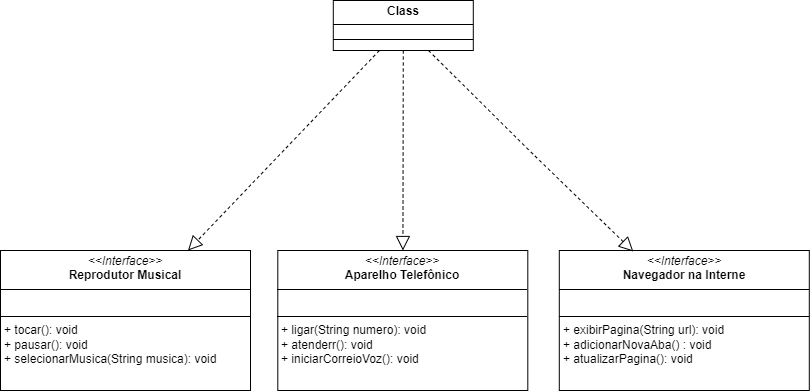

The diagram above was exported from draw.io. Its source (the exported page's mxGraphModel, read from the mxfile embedded in the PNG):
<mxGraphModel dx="1434" dy="772" grid="1" gridSize="10" guides="1" tooltips="1" connect="1" arrows="1" fold="1" page="0" pageScale="1" pageWidth="1600" pageHeight="900" background="#ffffff" math="0" shadow="0">
  <root>
    <mxCell id="0" />
    <mxCell id="1" parent="0" />
    <mxCell id="0RWDbRkapBHdisEBr_Nx-8" value="" style="endArrow=block;dashed=1;endFill=0;endSize=12;html=1;rounded=0;entryX=0.75;entryY=0;entryDx=0;entryDy=0;labelBackgroundColor=none;fontColor=default;" edge="1" parent="1" source="0RWDbRkapBHdisEBr_Nx-15" target="0RWDbRkapBHdisEBr_Nx-10">
      <mxGeometry width="160" relative="1" as="geometry">
        <mxPoint x="545.6181818181817" y="140" as="sourcePoint" />
        <mxPoint x="380.0033898305085" y="320" as="targetPoint" />
      </mxGeometry>
    </mxCell>
    <mxCell id="0RWDbRkapBHdisEBr_Nx-10" value="&lt;p style=&quot;margin:0px;margin-top:4px;text-align:center;&quot;&gt;&lt;i&gt;&amp;lt;&amp;lt;Interface&amp;gt;&amp;gt;&lt;/i&gt;&lt;br&gt;&lt;span style=&quot;background-color: initial; text-align: left;&quot;&gt;&lt;b&gt;Reprodutor Musical&lt;/b&gt;&lt;/span&gt;&lt;/p&gt;&lt;hr size=&quot;1&quot; style=&quot;border-style:solid;&quot;&gt;&lt;p style=&quot;margin:0px;margin-left:4px;&quot;&gt;&lt;br&gt;&lt;/p&gt;&lt;hr size=&quot;1&quot; style=&quot;border-style:solid;&quot;&gt;&lt;p style=&quot;margin:0px;margin-left:4px;&quot;&gt;+ tocar(): void&lt;/p&gt;&lt;p style=&quot;margin:0px;margin-left:4px;&quot;&gt;+ pausar(): void&lt;br&gt;&lt;/p&gt;&lt;p style=&quot;margin:0px;margin-left:4px;&quot;&gt;+ selecionarMusica(String musica): void&lt;br&gt;&lt;/p&gt;" style="verticalAlign=top;align=left;overflow=fill;html=1;whiteSpace=wrap;labelBackgroundColor=none;" vertex="1" parent="1">
      <mxGeometry x="190" y="320" width="250" height="140" as="geometry" />
    </mxCell>
    <mxCell id="0RWDbRkapBHdisEBr_Nx-15" value="&lt;p style=&quot;margin:0px;margin-top:4px;text-align:center;&quot;&gt;&lt;b&gt;Class&lt;/b&gt;&lt;/p&gt;&lt;hr size=&quot;1&quot; style=&quot;border-style:solid;&quot;/&gt;&lt;div style=&quot;height:2px;&quot;&gt;&lt;/div&gt;&lt;hr size=&quot;1&quot; style=&quot;border-style:solid;&quot;/&gt;&lt;div style=&quot;height:2px;&quot;&gt;&lt;/div&gt;" style="verticalAlign=top;align=left;overflow=fill;html=1;whiteSpace=wrap;labelBackgroundColor=none;" vertex="1" parent="1">
      <mxGeometry x="522.8" y="70" width="140" height="50" as="geometry" />
    </mxCell>
    <mxCell id="0RWDbRkapBHdisEBr_Nx-16" value="&lt;p style=&quot;margin:0px;margin-top:4px;text-align:center;&quot;&gt;&lt;i&gt;&amp;lt;&amp;lt;Interface&amp;gt;&amp;gt;&lt;/i&gt;&lt;br&gt;&lt;span style=&quot;background-color: initial; text-align: left;&quot;&gt;&lt;b&gt;Aparelho Telefônico&lt;/b&gt;&lt;/span&gt;&lt;/p&gt;&lt;hr size=&quot;1&quot; style=&quot;border-style:solid;&quot;&gt;&lt;p style=&quot;margin:0px;margin-left:4px;&quot;&gt;&lt;br&gt;&lt;/p&gt;&lt;hr size=&quot;1&quot; style=&quot;border-style:solid;&quot;&gt;&lt;p style=&quot;margin:0px;margin-left:4px;&quot;&gt;+ ligar(String numero): void&lt;/p&gt;&lt;p style=&quot;margin:0px;margin-left:4px;&quot;&gt;+ atenderr(): void&lt;br&gt;&lt;/p&gt;&lt;p style=&quot;margin:0px;margin-left:4px;&quot;&gt;+ iniciarCorreioVoz(): void&lt;br&gt;&lt;/p&gt;" style="verticalAlign=top;align=left;overflow=fill;html=1;whiteSpace=wrap;labelBackgroundColor=none;" vertex="1" parent="1">
      <mxGeometry x="467.3" y="320" width="250" height="140" as="geometry" />
    </mxCell>
    <mxCell id="0RWDbRkapBHdisEBr_Nx-17" value="&lt;p style=&quot;margin:0px;margin-top:4px;text-align:center;&quot;&gt;&lt;i&gt;&amp;lt;&amp;lt;Interface&amp;gt;&amp;gt;&lt;/i&gt;&lt;br&gt;&lt;span style=&quot;background-color: initial; text-align: left;&quot;&gt;&lt;b&gt;Navegador na Interne&lt;/b&gt;&lt;/span&gt;&lt;/p&gt;&lt;hr size=&quot;1&quot; style=&quot;border-style:solid;&quot;&gt;&lt;p style=&quot;margin:0px;margin-left:4px;&quot;&gt;&lt;br&gt;&lt;/p&gt;&lt;hr size=&quot;1&quot; style=&quot;border-style:solid;&quot;&gt;&lt;p style=&quot;margin:0px;margin-left:4px;&quot;&gt;+ exibirPagina(String url): void&lt;/p&gt;&lt;p style=&quot;margin:0px;margin-left:4px;&quot;&gt;+ adicionarNovaAba() : void&lt;br&gt;&lt;/p&gt;&lt;p style=&quot;margin:0px;margin-left:4px;&quot;&gt;+ atualizarPagina(): void&lt;br&gt;&lt;/p&gt;" style="verticalAlign=top;align=left;overflow=fill;html=1;whiteSpace=wrap;labelBackgroundColor=none;" vertex="1" parent="1">
      <mxGeometry x="748.8" y="320" width="250" height="140" as="geometry" />
    </mxCell>
    <mxCell id="0RWDbRkapBHdisEBr_Nx-18" value="" style="endArrow=block;dashed=1;endFill=0;endSize=12;html=1;rounded=0;exitX=0.5;exitY=1;exitDx=0;exitDy=0;labelBackgroundColor=none;fontColor=default;" edge="1" parent="1" source="0RWDbRkapBHdisEBr_Nx-15" target="0RWDbRkapBHdisEBr_Nx-16">
      <mxGeometry width="160" relative="1" as="geometry">
        <mxPoint x="556.8" y="130" as="sourcePoint" />
        <mxPoint x="384.8" y="330" as="targetPoint" />
      </mxGeometry>
    </mxCell>
    <mxCell id="0RWDbRkapBHdisEBr_Nx-19" value="" style="endArrow=block;dashed=1;endFill=0;endSize=12;html=1;rounded=0;entryX=0.296;entryY=0.007;entryDx=0;entryDy=0;entryPerimeter=0;labelBackgroundColor=none;fontColor=default;" edge="1" parent="1" source="0RWDbRkapBHdisEBr_Nx-15" target="0RWDbRkapBHdisEBr_Nx-17">
      <mxGeometry width="160" relative="1" as="geometry">
        <mxPoint x="566.8" y="140" as="sourcePoint" />
        <mxPoint x="819.8" y="316" as="targetPoint" />
        <Array as="points">
          <mxPoint x="718.8" y="220" />
        </Array>
      </mxGeometry>
    </mxCell>
  </root>
</mxGraphModel>